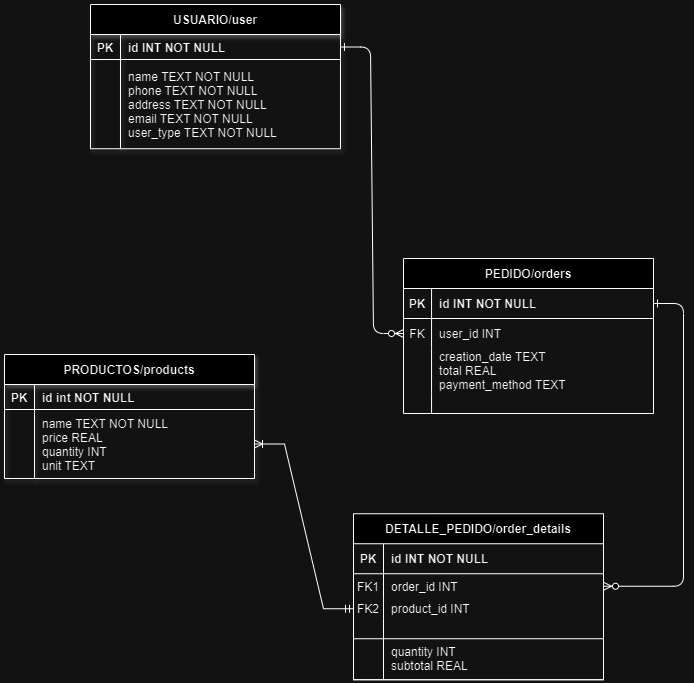

The diagram above was exported from draw.io. Its source (the exported page's mxGraphModel, read from the mxfile embedded in the PNG):
<mxGraphModel dx="1222" dy="655" grid="0" gridSize="10" guides="1" tooltips="1" connect="1" arrows="1" fold="1" page="1" pageScale="1" pageWidth="850" pageHeight="1100" background="none" math="0" shadow="0" extFonts="Permanent Marker^https://fonts.googleapis.com/css?family=Permanent+Marker">
  <root>
    <mxCell id="0" />
    <mxCell id="1" parent="0" />
    <mxCell id="C-vyLk0tnHw3VtMMgP7b-1" value="" style="edgeStyle=entityRelationEdgeStyle;endArrow=ERzeroToMany;startArrow=ERone;endFill=1;startFill=0;" parent="1" source="C-vyLk0tnHw3VtMMgP7b-24" target="C-vyLk0tnHw3VtMMgP7b-6" edge="1">
      <mxGeometry width="100" height="100" relative="1" as="geometry">
        <mxPoint x="340" y="720" as="sourcePoint" />
        <mxPoint x="440" y="620" as="targetPoint" />
      </mxGeometry>
    </mxCell>
    <mxCell id="C-vyLk0tnHw3VtMMgP7b-12" value="" style="edgeStyle=entityRelationEdgeStyle;endArrow=ERzeroToMany;startArrow=ERone;endFill=1;startFill=0;" parent="1" source="C-vyLk0tnHw3VtMMgP7b-3" target="C-vyLk0tnHw3VtMMgP7b-17" edge="1">
      <mxGeometry width="100" height="100" relative="1" as="geometry">
        <mxPoint x="400" y="180" as="sourcePoint" />
        <mxPoint x="460" y="205" as="targetPoint" />
      </mxGeometry>
    </mxCell>
    <mxCell id="C-vyLk0tnHw3VtMMgP7b-23" value="USUARIO/user" style="shape=table;startSize=30;container=1;collapsible=1;childLayout=tableLayout;fixedRows=1;rowLines=0;fontStyle=1;align=center;resizeLast=1;shadow=1;" parent="1" vertex="1">
      <mxGeometry x="149" y="11" width="250" height="144.23611958821624" as="geometry" />
    </mxCell>
    <mxCell id="C-vyLk0tnHw3VtMMgP7b-24" value="" style="shape=partialRectangle;collapsible=0;dropTarget=0;pointerEvents=0;fillColor=none;points=[[0,0.5],[1,0.5]];portConstraint=eastwest;top=0;left=0;right=0;bottom=1;" parent="C-vyLk0tnHw3VtMMgP7b-23" vertex="1">
      <mxGeometry y="30" width="250" height="25" as="geometry" />
    </mxCell>
    <mxCell id="C-vyLk0tnHw3VtMMgP7b-25" value="PK" style="shape=partialRectangle;overflow=hidden;connectable=0;fillColor=none;top=0;left=0;bottom=0;right=0;fontStyle=1;" parent="C-vyLk0tnHw3VtMMgP7b-24" vertex="1">
      <mxGeometry width="30" height="25" as="geometry">
        <mxRectangle width="30" height="25" as="alternateBounds" />
      </mxGeometry>
    </mxCell>
    <mxCell id="C-vyLk0tnHw3VtMMgP7b-26" value="id INT NOT NULL&#10;  &#10;" style="shape=partialRectangle;overflow=hidden;connectable=0;fillColor=none;top=0;left=0;bottom=0;right=0;align=left;spacingLeft=6;fontStyle=1;verticalAlign=top;" parent="C-vyLk0tnHw3VtMMgP7b-24" vertex="1">
      <mxGeometry x="30" width="220" height="25" as="geometry">
        <mxRectangle width="220" height="25" as="alternateBounds" />
      </mxGeometry>
    </mxCell>
    <mxCell id="C-vyLk0tnHw3VtMMgP7b-27" value="" style="shape=partialRectangle;collapsible=0;dropTarget=0;pointerEvents=0;fillColor=none;points=[[0,0.5],[1,0.5]];portConstraint=eastwest;top=0;left=0;right=0;bottom=0;" parent="C-vyLk0tnHw3VtMMgP7b-23" vertex="1">
      <mxGeometry y="55" width="250" height="89" as="geometry" />
    </mxCell>
    <mxCell id="C-vyLk0tnHw3VtMMgP7b-28" value="" style="shape=partialRectangle;overflow=hidden;connectable=0;fillColor=none;top=0;left=0;bottom=0;right=0;" parent="C-vyLk0tnHw3VtMMgP7b-27" vertex="1">
      <mxGeometry width="30" height="89" as="geometry">
        <mxRectangle width="30" height="89" as="alternateBounds" />
      </mxGeometry>
    </mxCell>
    <mxCell id="C-vyLk0tnHw3VtMMgP7b-29" value="name TEXT NOT NULL&#10;phone TEXT NOT NULL&#10;address TEXT NOT NULL&#10;email TEXT NOT NULL&#10;user_type TEXT NOT NULL" style="shape=partialRectangle;overflow=hidden;connectable=0;fillColor=none;top=0;left=0;bottom=0;right=0;align=left;spacingLeft=6;" parent="C-vyLk0tnHw3VtMMgP7b-27" vertex="1">
      <mxGeometry x="30" width="220" height="89" as="geometry">
        <mxRectangle width="220" height="89" as="alternateBounds" />
      </mxGeometry>
    </mxCell>
    <mxCell id="fdR8Qv340NAzJXWsLYBm-33" value="" style="group" vertex="1" connectable="0" parent="1">
      <mxGeometry x="462" y="265" width="250" height="137" as="geometry" />
    </mxCell>
    <mxCell id="C-vyLk0tnHw3VtMMgP7b-2" value="PEDIDO/orders" style="shape=table;startSize=30;container=1;collapsible=1;childLayout=tableLayout;fixedRows=1;rowLines=0;fontStyle=1;align=center;resizeLast=1;shadow=0;" parent="fdR8Qv340NAzJXWsLYBm-33" vertex="1">
      <mxGeometry width="250" height="155" as="geometry" />
    </mxCell>
    <mxCell id="C-vyLk0tnHw3VtMMgP7b-3" value="" style="shape=partialRectangle;collapsible=0;dropTarget=0;pointerEvents=0;fillColor=none;points=[[0,0.5],[1,0.5]];portConstraint=eastwest;top=0;left=0;right=0;bottom=1;fontStyle=0;shadow=0;" parent="C-vyLk0tnHw3VtMMgP7b-2" vertex="1">
      <mxGeometry y="30" width="250" height="30" as="geometry" />
    </mxCell>
    <mxCell id="C-vyLk0tnHw3VtMMgP7b-4" value="PK" style="shape=partialRectangle;overflow=hidden;connectable=0;fillColor=none;top=0;left=0;bottom=0;right=0;fontStyle=1;shadow=0;" parent="C-vyLk0tnHw3VtMMgP7b-3" vertex="1">
      <mxGeometry width="28.047607421874943" height="30" as="geometry">
        <mxRectangle width="28.047607421874943" height="30" as="alternateBounds" />
      </mxGeometry>
    </mxCell>
    <mxCell id="C-vyLk0tnHw3VtMMgP7b-5" value="id INT NOT NULL " style="shape=partialRectangle;overflow=hidden;connectable=0;fillColor=none;top=0;left=0;bottom=0;right=0;align=left;spacingLeft=6;fontStyle=1;shadow=0;" parent="C-vyLk0tnHw3VtMMgP7b-3" vertex="1">
      <mxGeometry x="28.047607421874943" width="221.95239257812506" height="30" as="geometry">
        <mxRectangle width="221.95239257812506" height="30" as="alternateBounds" />
      </mxGeometry>
    </mxCell>
    <mxCell id="C-vyLk0tnHw3VtMMgP7b-6" value="" style="shape=partialRectangle;collapsible=0;dropTarget=0;pointerEvents=0;fillColor=none;points=[[0,0.5],[1,0.5]];portConstraint=eastwest;top=0;left=0;right=0;bottom=0;fontStyle=0;shadow=0;" parent="C-vyLk0tnHw3VtMMgP7b-2" vertex="1">
      <mxGeometry y="60" width="250" height="30" as="geometry" />
    </mxCell>
    <mxCell id="C-vyLk0tnHw3VtMMgP7b-7" value="FK" style="shape=partialRectangle;overflow=hidden;connectable=0;fillColor=none;top=0;left=0;bottom=0;right=0;fontStyle=0;shadow=0;" parent="C-vyLk0tnHw3VtMMgP7b-6" vertex="1">
      <mxGeometry width="28.047607421874943" height="30" as="geometry">
        <mxRectangle width="28.047607421874943" height="30" as="alternateBounds" />
      </mxGeometry>
    </mxCell>
    <mxCell id="C-vyLk0tnHw3VtMMgP7b-8" value="user_id INT" style="shape=partialRectangle;overflow=hidden;connectable=0;fillColor=none;top=0;left=0;bottom=0;right=0;align=left;spacingLeft=6;fontStyle=0;strokeColor=#999999;shadow=0;" parent="C-vyLk0tnHw3VtMMgP7b-6" vertex="1">
      <mxGeometry x="28.047607421874943" width="221.95239257812506" height="30" as="geometry">
        <mxRectangle width="221.95239257812506" height="30" as="alternateBounds" />
      </mxGeometry>
    </mxCell>
    <mxCell id="C-vyLk0tnHw3VtMMgP7b-9" value="" style="shape=partialRectangle;collapsible=0;dropTarget=0;pointerEvents=0;fillColor=none;points=[[0,0.5],[1,0.5]];portConstraint=eastwest;top=0;left=0;right=0;bottom=0;fontStyle=0;shadow=0;" parent="C-vyLk0tnHw3VtMMgP7b-2" vertex="1">
      <mxGeometry y="90" width="250" height="45" as="geometry" />
    </mxCell>
    <mxCell id="C-vyLk0tnHw3VtMMgP7b-10" value="" style="shape=partialRectangle;overflow=hidden;connectable=0;fillColor=none;top=0;left=0;bottom=0;right=0;fontStyle=0;shadow=0;" parent="C-vyLk0tnHw3VtMMgP7b-9" vertex="1">
      <mxGeometry width="28.047607421874943" height="45" as="geometry">
        <mxRectangle width="28.047607421874943" height="45" as="alternateBounds" />
      </mxGeometry>
    </mxCell>
    <mxCell id="C-vyLk0tnHw3VtMMgP7b-11" value="creation_date TEXT&#10;total REAL&#10;payment_method TEXT&#10;" style="shape=partialRectangle;overflow=hidden;connectable=0;fillColor=none;top=0;left=0;bottom=0;right=0;align=left;spacingLeft=6;fontStyle=0;shadow=0;" parent="C-vyLk0tnHw3VtMMgP7b-9" vertex="1">
      <mxGeometry x="28.047607421874943" width="221.95239257812506" height="45" as="geometry">
        <mxRectangle width="221.95239257812506" height="45" as="alternateBounds" />
      </mxGeometry>
    </mxCell>
    <mxCell id="fdR8Qv340NAzJXWsLYBm-26" style="shape=partialRectangle;collapsible=0;dropTarget=0;pointerEvents=0;fillColor=none;points=[[0,0.5],[1,0.5]];portConstraint=eastwest;top=0;left=0;right=0;bottom=0;fontStyle=0;shadow=0;" vertex="1" parent="C-vyLk0tnHw3VtMMgP7b-2">
      <mxGeometry y="135" width="250" height="20" as="geometry" />
    </mxCell>
    <mxCell id="fdR8Qv340NAzJXWsLYBm-27" style="shape=partialRectangle;overflow=hidden;connectable=0;fillColor=none;top=0;left=0;bottom=0;right=0;fontStyle=0;shadow=0;" vertex="1" parent="fdR8Qv340NAzJXWsLYBm-26">
      <mxGeometry width="28.047607421874943" height="20" as="geometry">
        <mxRectangle width="28.047607421874943" height="20" as="alternateBounds" />
      </mxGeometry>
    </mxCell>
    <mxCell id="fdR8Qv340NAzJXWsLYBm-28" value="" style="shape=partialRectangle;overflow=hidden;connectable=0;top=0;left=0;bottom=0;right=0;align=left;spacingLeft=6;fontStyle=0;shadow=0;gradientColor=none;strokeWidth=1;perimeterSpacing=2;fillColor=none;strokeColor=default;verticalAlign=middle;fontFamily=Helvetica;fontSize=12;fontColor=default;" vertex="1" parent="fdR8Qv340NAzJXWsLYBm-26">
      <mxGeometry x="28.047607421874943" width="221.95239257812506" height="20" as="geometry">
        <mxRectangle width="221.95239257812506" height="20" as="alternateBounds" />
      </mxGeometry>
    </mxCell>
    <mxCell id="C-vyLk0tnHw3VtMMgP7b-13" value="DETALLE_PEDIDO/order_details" style="shape=table;startSize=30;container=1;collapsible=1;childLayout=tableLayout;fixedRows=1;rowLines=0;fontStyle=1;align=center;resizeLast=1;" parent="1" vertex="1">
      <mxGeometry x="412" y="520.24" width="250" height="166" as="geometry" />
    </mxCell>
    <mxCell id="C-vyLk0tnHw3VtMMgP7b-14" value="" style="shape=partialRectangle;collapsible=0;dropTarget=0;pointerEvents=0;fillColor=none;points=[[0,0.5],[1,0.5]];portConstraint=eastwest;top=0;left=0;right=0;bottom=1;fontStyle=0" parent="C-vyLk0tnHw3VtMMgP7b-13" vertex="1">
      <mxGeometry y="30" width="250" height="30" as="geometry" />
    </mxCell>
    <mxCell id="C-vyLk0tnHw3VtMMgP7b-15" value="PK" style="shape=partialRectangle;overflow=hidden;connectable=0;fillColor=none;top=0;left=0;bottom=0;right=0;fontStyle=1;" parent="C-vyLk0tnHw3VtMMgP7b-14" vertex="1">
      <mxGeometry width="30" height="30" as="geometry">
        <mxRectangle width="30" height="30" as="alternateBounds" />
      </mxGeometry>
    </mxCell>
    <mxCell id="C-vyLk0tnHw3VtMMgP7b-16" value="id INT NOT NULL " style="shape=partialRectangle;overflow=hidden;connectable=0;fillColor=none;top=0;left=0;bottom=0;right=0;align=left;spacingLeft=6;fontStyle=1;" parent="C-vyLk0tnHw3VtMMgP7b-14" vertex="1">
      <mxGeometry x="30" width="220" height="30" as="geometry">
        <mxRectangle width="220" height="30" as="alternateBounds" />
      </mxGeometry>
    </mxCell>
    <mxCell id="C-vyLk0tnHw3VtMMgP7b-17" value="" style="shape=partialRectangle;collapsible=0;dropTarget=0;pointerEvents=0;fillColor=none;points=[[0,0.5],[1,0.5]];portConstraint=eastwest;top=0;left=0;right=0;bottom=0;fontStyle=0" parent="C-vyLk0tnHw3VtMMgP7b-13" vertex="1">
      <mxGeometry y="60" width="250" height="25" as="geometry" />
    </mxCell>
    <mxCell id="C-vyLk0tnHw3VtMMgP7b-18" value="FK1" style="shape=partialRectangle;overflow=hidden;connectable=0;fillColor=none;top=0;left=0;bottom=0;right=0;fontStyle=0" parent="C-vyLk0tnHw3VtMMgP7b-17" vertex="1">
      <mxGeometry width="30" height="25" as="geometry">
        <mxRectangle width="30" height="25" as="alternateBounds" />
      </mxGeometry>
    </mxCell>
    <mxCell id="C-vyLk0tnHw3VtMMgP7b-19" value="order_id INT" style="shape=partialRectangle;overflow=hidden;connectable=0;fillColor=none;top=0;left=0;bottom=0;right=0;align=left;spacingLeft=6;fontStyle=0" parent="C-vyLk0tnHw3VtMMgP7b-17" vertex="1">
      <mxGeometry x="30" width="220" height="25" as="geometry">
        <mxRectangle width="220" height="25" as="alternateBounds" />
      </mxGeometry>
    </mxCell>
    <mxCell id="C-vyLk0tnHw3VtMMgP7b-20" value="" style="shape=partialRectangle;collapsible=0;dropTarget=0;pointerEvents=0;fillColor=none;points=[[0,0.5],[1,0.5]];portConstraint=eastwest;top=0;left=0;right=0;bottom=0;fontStyle=0" parent="C-vyLk0tnHw3VtMMgP7b-13" vertex="1">
      <mxGeometry y="85" width="250" height="20" as="geometry" />
    </mxCell>
    <mxCell id="C-vyLk0tnHw3VtMMgP7b-21" value="FK2" style="shape=partialRectangle;overflow=hidden;connectable=0;fillColor=none;top=0;left=0;bottom=0;right=0;fontStyle=0" parent="C-vyLk0tnHw3VtMMgP7b-20" vertex="1">
      <mxGeometry width="30" height="20" as="geometry">
        <mxRectangle width="30" height="20" as="alternateBounds" />
      </mxGeometry>
    </mxCell>
    <mxCell id="C-vyLk0tnHw3VtMMgP7b-22" value="product_id INT" style="shape=partialRectangle;overflow=hidden;connectable=0;fillColor=none;top=0;left=0;bottom=0;right=0;align=left;spacingLeft=6;fontStyle=0" parent="C-vyLk0tnHw3VtMMgP7b-20" vertex="1">
      <mxGeometry x="30" width="220" height="20" as="geometry">
        <mxRectangle width="220" height="20" as="alternateBounds" />
      </mxGeometry>
    </mxCell>
    <mxCell id="fdR8Qv340NAzJXWsLYBm-41" value="" style="shape=partialRectangle;collapsible=0;dropTarget=0;pointerEvents=0;fillColor=none;points=[[0,0.5],[1,0.5]];portConstraint=eastwest;top=0;left=0;right=0;bottom=1;fontStyle=0" vertex="1" parent="C-vyLk0tnHw3VtMMgP7b-13">
      <mxGeometry y="105" width="250" height="20" as="geometry" />
    </mxCell>
    <mxCell id="fdR8Qv340NAzJXWsLYBm-42" value="" style="shape=partialRectangle;overflow=hidden;connectable=0;fillColor=none;top=0;left=0;bottom=0;right=0;fontStyle=1;" vertex="1" parent="fdR8Qv340NAzJXWsLYBm-41">
      <mxGeometry width="30" height="20" as="geometry">
        <mxRectangle width="30" height="20" as="alternateBounds" />
      </mxGeometry>
    </mxCell>
    <mxCell id="fdR8Qv340NAzJXWsLYBm-43" value="" style="shape=partialRectangle;overflow=hidden;connectable=0;fillColor=none;top=0;left=0;bottom=0;right=0;align=left;spacingLeft=6;fontStyle=1;" vertex="1" parent="fdR8Qv340NAzJXWsLYBm-41">
      <mxGeometry x="30" width="220" height="20" as="geometry">
        <mxRectangle width="220" height="20" as="alternateBounds" />
      </mxGeometry>
    </mxCell>
    <mxCell id="fdR8Qv340NAzJXWsLYBm-47" value="" style="shape=partialRectangle;collapsible=0;dropTarget=0;pointerEvents=0;fillColor=none;points=[[0,0.5],[1,0.5]];portConstraint=eastwest;top=0;left=0;right=0;bottom=1;fontStyle=0;verticalAlign=middle;" vertex="1" parent="C-vyLk0tnHw3VtMMgP7b-13">
      <mxGeometry y="125" width="250" height="41" as="geometry" />
    </mxCell>
    <mxCell id="fdR8Qv340NAzJXWsLYBm-48" value="" style="shape=partialRectangle;overflow=hidden;connectable=0;fillColor=none;top=0;left=0;bottom=0;right=0;fontStyle=1;" vertex="1" parent="fdR8Qv340NAzJXWsLYBm-47">
      <mxGeometry width="30" height="41" as="geometry">
        <mxRectangle width="30" height="41" as="alternateBounds" />
      </mxGeometry>
    </mxCell>
    <mxCell id="fdR8Qv340NAzJXWsLYBm-49" value="quantity INT&#10;subtotal REAL&#10;" style="shape=partialRectangle;overflow=hidden;connectable=0;fillColor=none;top=0;left=0;bottom=0;right=0;align=left;spacingLeft=6;fontStyle=0;strokeColor=default;verticalAlign=top;fontFamily=Helvetica;fontSize=12;fontColor=default;" vertex="1" parent="fdR8Qv340NAzJXWsLYBm-47">
      <mxGeometry x="30" width="220" height="41" as="geometry">
        <mxRectangle width="220" height="41" as="alternateBounds" />
      </mxGeometry>
    </mxCell>
    <mxCell id="fdR8Qv340NAzJXWsLYBm-50" value="PRODUCTOS/products" style="shape=table;startSize=30;container=1;collapsible=1;childLayout=tableLayout;fixedRows=1;rowLines=0;fontStyle=1;align=center;resizeLast=1;shadow=1;" vertex="1" parent="1">
      <mxGeometry x="63" y="361" width="250" height="124.00424437592017" as="geometry" />
    </mxCell>
    <mxCell id="fdR8Qv340NAzJXWsLYBm-51" value="" style="shape=partialRectangle;collapsible=0;dropTarget=0;pointerEvents=0;fillColor=none;points=[[0,0.5],[1,0.5]];portConstraint=eastwest;top=0;left=0;right=0;bottom=1;" vertex="1" parent="fdR8Qv340NAzJXWsLYBm-50">
      <mxGeometry y="30" width="250" height="25" as="geometry" />
    </mxCell>
    <mxCell id="fdR8Qv340NAzJXWsLYBm-52" value="PK" style="shape=partialRectangle;overflow=hidden;connectable=0;fillColor=none;top=0;left=0;bottom=0;right=0;fontStyle=1;" vertex="1" parent="fdR8Qv340NAzJXWsLYBm-51">
      <mxGeometry width="30" height="25" as="geometry">
        <mxRectangle width="30" height="25" as="alternateBounds" />
      </mxGeometry>
    </mxCell>
    <mxCell id="fdR8Qv340NAzJXWsLYBm-53" value="id int NOT NULL&#10;  &#10;" style="shape=partialRectangle;overflow=hidden;connectable=0;fillColor=none;top=0;left=0;bottom=0;right=0;align=left;spacingLeft=6;fontStyle=1;verticalAlign=top;" vertex="1" parent="fdR8Qv340NAzJXWsLYBm-51">
      <mxGeometry x="30" width="220" height="25" as="geometry">
        <mxRectangle width="220" height="25" as="alternateBounds" />
      </mxGeometry>
    </mxCell>
    <mxCell id="fdR8Qv340NAzJXWsLYBm-54" value="" style="shape=partialRectangle;collapsible=0;dropTarget=0;pointerEvents=0;fillColor=none;points=[[0,0.5],[1,0.5]];portConstraint=eastwest;top=0;left=0;right=0;bottom=0;" vertex="1" parent="fdR8Qv340NAzJXWsLYBm-50">
      <mxGeometry y="55" width="250" height="69" as="geometry" />
    </mxCell>
    <mxCell id="fdR8Qv340NAzJXWsLYBm-55" value="" style="shape=partialRectangle;overflow=hidden;connectable=0;fillColor=none;top=0;left=0;bottom=0;right=0;" vertex="1" parent="fdR8Qv340NAzJXWsLYBm-54">
      <mxGeometry width="30" height="69" as="geometry">
        <mxRectangle width="30" height="69" as="alternateBounds" />
      </mxGeometry>
    </mxCell>
    <mxCell id="fdR8Qv340NAzJXWsLYBm-56" value="name TEXT NOT NULL&#10;price REAL&#10;quantity INT&#10;unit TEXT" style="shape=partialRectangle;overflow=hidden;connectable=0;fillColor=none;top=0;left=0;bottom=0;right=0;align=left;spacingLeft=6;" vertex="1" parent="fdR8Qv340NAzJXWsLYBm-54">
      <mxGeometry x="30" width="220" height="69" as="geometry">
        <mxRectangle width="220" height="69" as="alternateBounds" />
      </mxGeometry>
    </mxCell>
    <mxCell id="fdR8Qv340NAzJXWsLYBm-66" value="" style="edgeStyle=entityRelationEdgeStyle;fontSize=12;html=1;endArrow=ERoneToMany;startArrow=ERmandOne;rounded=0;exitX=0;exitY=0.5;exitDx=0;exitDy=0;" edge="1" parent="1" source="C-vyLk0tnHw3VtMMgP7b-20" target="fdR8Qv340NAzJXWsLYBm-54">
      <mxGeometry width="100" height="100" relative="1" as="geometry">
        <mxPoint x="254" y="650" as="sourcePoint" />
        <mxPoint x="386" y="655" as="targetPoint" />
        <Array as="points">
          <mxPoint x="379" y="755" />
        </Array>
      </mxGeometry>
    </mxCell>
  </root>
</mxGraphModel>